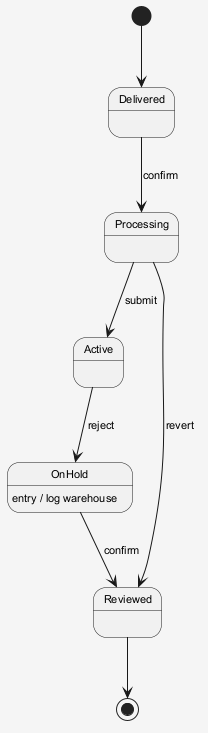

The diagram above was rendered by PlantUML. Its source (embedded in the PNG):
@startuml
skinparam shadowing false
skinparam backgroundColor #F5F5F5
skinparam defaultFontSize 11
[*] --> Delivered
Delivered --> Processing : confirm
Processing --> Active : submit
Active --> OnHold : reject
OnHold --> Reviewed : confirm
OnHold : entry / log warehouse
Processing --> Reviewed : revert
Reviewed --> [*]
@enduml